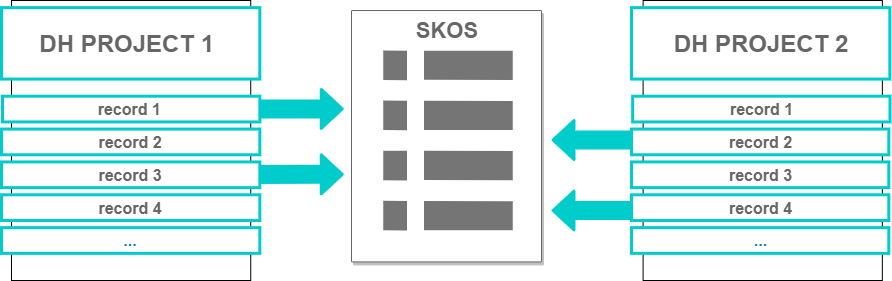

The diagram above was exported from draw.io. Its source (the exported page's mxGraphModel, read from the mxfile embedded in the PNG):
<mxGraphModel dx="1408" dy="731" grid="1" gridSize="10" guides="1" tooltips="1" connect="1" arrows="1" fold="1" page="1" pageScale="1" pageWidth="850" pageHeight="1100" math="0" shadow="0">
  <root>
    <mxCell id="0" />
    <mxCell id="1" parent="0" />
    <mxCell id="2" value="" style="group;fillColor=#ffffff;" vertex="1" connectable="0" parent="1">
      <mxGeometry x="140" y="480" width="310" height="280" as="geometry" />
    </mxCell>
    <mxCell id="3" value="" style="rounded=0;whiteSpace=wrap;html=1;fontColor=#000000;labelBackgroundColor=#31617B;fillColor=#FFFFFF;" vertex="1" parent="2">
      <mxGeometry x="9.988888888888889" width="239.2511111111111" height="280" as="geometry" />
    </mxCell>
    <mxCell id="4" value="&lt;font&gt;&lt;b&gt;&lt;font&gt;&lt;span style=&quot;font-size: 24px&quot;&gt;&lt;font color=&quot;#666666&quot;&gt;DH PROJECT 1&amp;nbsp;&lt;/font&gt;&lt;/span&gt;&lt;br&gt;&lt;/font&gt;&lt;/b&gt;&lt;/font&gt;" style="rounded=0;whiteSpace=wrap;html=1;fontColor=#31617B;spacing=4;strokeWidth=3;strokeColor=#00CCCC;" vertex="1" parent="2">
      <mxGeometry y="7.14" width="258.33333333333337" height="71.43" as="geometry" />
    </mxCell>
    <mxCell id="5" value="&lt;font style=&quot;font-size: 16px&quot; color=&quot;#666666&quot;&gt;&lt;b&gt;record 1&amp;nbsp;&lt;/b&gt;&lt;/font&gt;" style="rounded=0;whiteSpace=wrap;html=1;strokeColor=#00CCCC;strokeWidth=3;fontSize=16;" vertex="1" parent="2">
      <mxGeometry x="0.9988888888888888" y="95.71" width="257.33444444444444" height="25.71" as="geometry" />
    </mxCell>
    <mxCell id="6" value="&lt;font style=&quot;font-size: 16px&quot; color=&quot;#666666&quot;&gt;&lt;b&gt;record 2&lt;/b&gt;&lt;/font&gt;" style="rounded=0;whiteSpace=wrap;html=1;strokeColor=#00CCCC;strokeWidth=3;fillColor=#ffffff;" vertex="1" parent="2">
      <mxGeometry y="128.57" width="258.33333333333337" height="25.71" as="geometry" />
    </mxCell>
    <mxCell id="7" value="&lt;span style=&quot;font-size: 16px&quot;&gt;&lt;b&gt;&lt;font color=&quot;#666666&quot;&gt;record 3&lt;/font&gt;&lt;/b&gt;&lt;/span&gt;" style="rounded=0;whiteSpace=wrap;html=1;strokeColor=#00CCCC;strokeWidth=3;fillColor=#ffffff;" vertex="1" parent="2">
      <mxGeometry y="161.43" width="258.33333333333337" height="25.71" as="geometry" />
    </mxCell>
    <mxCell id="8" value="&lt;span style=&quot;font-size: 16px&quot;&gt;&lt;b&gt;&lt;font color=&quot;#666666&quot;&gt;record 4&lt;/font&gt;&lt;/b&gt;&lt;/span&gt;" style="rounded=0;whiteSpace=wrap;html=1;strokeColor=#00CCCC;strokeWidth=3;fillColor=#ffffff;" vertex="1" parent="2">
      <mxGeometry y="194.29" width="258.33333333333337" height="25.71" as="geometry" />
    </mxCell>
    <mxCell id="9" value="&lt;font color=&quot;#007e9c&quot;&gt;&lt;span style=&quot;font-size: 16px&quot;&gt;&lt;b&gt;...&lt;/b&gt;&lt;/span&gt;&lt;/font&gt;" style="rounded=0;whiteSpace=wrap;html=1;strokeColor=#00CCCC;strokeWidth=3;fillColor=#ffffff;" vertex="1" parent="2">
      <mxGeometry y="227.14" width="258.33333333333337" height="25.71" as="geometry" />
    </mxCell>
    <mxCell id="10" value="" style="shape=flexArrow;endArrow=classic;html=1;width=14;fillColor=#00CCCC;strokeColor=#00CCCC;strokeWidth=3;shadow=0;comic=0;exitX=1;exitY=0.5;exitDx=0;exitDy=0;" edge="1" parent="2">
      <mxGeometry width="50" height="50" relative="1" as="geometry">
        <mxPoint x="258.33333333333326" y="173.92500000000007" as="sourcePoint" />
        <mxPoint x="342.24" y="173.7814285714286" as="targetPoint" />
      </mxGeometry>
    </mxCell>
    <mxCell id="11" value="SKOS" style="strokeColor=#666666;shadow=1;strokeWidth=1;rounded=1;absoluteArcSize=1;arcSize=2;labelPosition=center;verticalLabelPosition=middle;align=center;verticalAlign=top;spacingLeft=0;fontColor=#666666;fontSize=22;whiteSpace=wrap;spacingBottom=2;fontStyle=1" vertex="1" parent="1">
      <mxGeometry x="490" y="490" width="190" height="251.43" as="geometry" />
    </mxCell>
    <mxCell id="12" value="" style="dashed=0;connectable=0;html=1;fillColor=#757575;strokeColor=none;shape=mxgraph.gcp2.list;part=1;" vertex="1" parent="11">
      <mxGeometry x="0.5" width="129.5" height="180" relative="1" as="geometry">
        <mxPoint x="-63.25" y="40" as="offset" />
      </mxGeometry>
    </mxCell>
    <mxCell id="13" value="" style="shape=flexArrow;endArrow=classic;html=1;width=14;fillColor=#00CCCC;strokeColor=#00CCCC;strokeWidth=3;shadow=0;comic=0;exitX=1;exitY=0.5;exitDx=0;exitDy=0;" edge="1" source="5" parent="1">
      <mxGeometry width="50" height="50" relative="1" as="geometry">
        <mxPoint x="389.24" y="588.0642857142857" as="sourcePoint" />
        <mxPoint x="482.24" y="588.4214285714286" as="targetPoint" />
      </mxGeometry>
    </mxCell>
    <mxCell id="14" value="" style="shape=flexArrow;endArrow=classic;html=1;width=14;fillColor=#00CCCC;strokeColor=#00CCCC;strokeWidth=3;shadow=0;comic=0;" edge="1" parent="1">
      <mxGeometry width="50" height="50" relative="1" as="geometry">
        <mxPoint x="770" y="619.5" as="sourcePoint" />
        <mxPoint x="690" y="619.5" as="targetPoint" />
      </mxGeometry>
    </mxCell>
    <mxCell id="15" value="" style="rounded=0;whiteSpace=wrap;html=1;fontColor=#000000;labelBackgroundColor=#31617B;fillColor=#FFFFFF;" vertex="1" parent="1">
      <mxGeometry x="781.6" y="480" width="239.2511111111111" height="280" as="geometry" />
    </mxCell>
    <mxCell id="16" value="&lt;font&gt;&lt;b&gt;&lt;font&gt;&lt;span style=&quot;font-size: 24px&quot;&gt;&lt;font color=&quot;#666666&quot;&gt;DH PROJECT 2&lt;/font&gt;&lt;/span&gt;&lt;br&gt;&lt;/font&gt;&lt;/b&gt;&lt;/font&gt;" style="rounded=0;whiteSpace=wrap;html=1;fontColor=#31617B;spacing=4;strokeWidth=3;strokeColor=#00CCCC;" vertex="1" parent="1">
      <mxGeometry x="770" y="487.14" width="258.33333333333337" height="71.43" as="geometry" />
    </mxCell>
    <mxCell id="17" value="&lt;font style=&quot;font-size: 16px&quot; color=&quot;#666666&quot;&gt;&lt;b&gt;record 1&lt;/b&gt;&lt;/font&gt;" style="rounded=0;whiteSpace=wrap;html=1;strokeColor=#00CCCC;strokeWidth=3;fontSize=16;" vertex="1" parent="1">
      <mxGeometry x="771.16" y="575.71" width="257.33444444444444" height="25.71" as="geometry" />
    </mxCell>
    <mxCell id="18" value="&lt;font style=&quot;font-size: 16px&quot; color=&quot;#666666&quot;&gt;&lt;b&gt;record 2&lt;/b&gt;&lt;/font&gt;" style="rounded=0;whiteSpace=wrap;html=1;strokeColor=#00CCCC;strokeWidth=3;fillColor=#ffffff;" vertex="1" parent="1">
      <mxGeometry x="770" y="608.5699999999999" width="257.33444444444444" height="25.71" as="geometry" />
    </mxCell>
    <mxCell id="19" value="&lt;span style=&quot;font-size: 16px&quot;&gt;&lt;b&gt;&lt;font color=&quot;#666666&quot;&gt;record 3&lt;/font&gt;&lt;/b&gt;&lt;/span&gt;" style="rounded=0;whiteSpace=wrap;html=1;strokeColor=#00CCCC;strokeWidth=3;fillColor=#ffffff;" vertex="1" parent="1">
      <mxGeometry x="770" y="641.4300000000001" width="257.33444444444444" height="25.71" as="geometry" />
    </mxCell>
    <mxCell id="20" value="&lt;span style=&quot;font-size: 16px&quot;&gt;&lt;b&gt;&lt;font color=&quot;#666666&quot;&gt;record 4&lt;/font&gt;&lt;/b&gt;&lt;/span&gt;" style="rounded=0;whiteSpace=wrap;html=1;strokeColor=#00CCCC;strokeWidth=3;fillColor=#ffffff;" vertex="1" parent="1">
      <mxGeometry x="770" y="674.29" width="257.33444444444444" height="25.71" as="geometry" />
    </mxCell>
    <mxCell id="21" value="&lt;font color=&quot;#007e9c&quot;&gt;&lt;span style=&quot;font-size: 16px&quot;&gt;&lt;b&gt;...&lt;/b&gt;&lt;/span&gt;&lt;/font&gt;" style="rounded=0;whiteSpace=wrap;html=1;strokeColor=#00CCCC;strokeWidth=3;fillColor=#ffffff;" vertex="1" parent="1">
      <mxGeometry x="770" y="707.14" width="257.33444444444444" height="25.71" as="geometry" />
    </mxCell>
    <mxCell id="22" value="" style="shape=flexArrow;endArrow=classic;html=1;width=14;fillColor=#00CCCC;strokeColor=#00CCCC;strokeWidth=3;shadow=0;comic=0;" edge="1" parent="1">
      <mxGeometry width="50" height="50" relative="1" as="geometry">
        <mxPoint x="770" y="690" as="sourcePoint" />
        <mxPoint x="690" y="690" as="targetPoint" />
      </mxGeometry>
    </mxCell>
  </root>
</mxGraphModel>